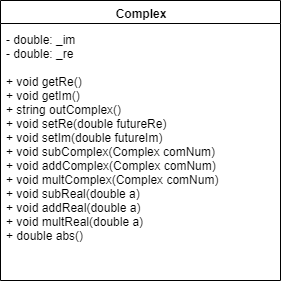

The diagram above was exported from draw.io. Its source (the exported page's mxGraphModel, read from the mxfile embedded in the PNG):
<mxGraphModel dx="536" dy="398" grid="1" gridSize="10" guides="1" tooltips="1" connect="1" arrows="1" fold="1" page="1" pageScale="1" pageWidth="1169" pageHeight="826" background="#ffffff" math="0" shadow="0">
  <root>
    <mxCell id="0" />
    <mxCell id="1" parent="0" />
    <mxCell id="2" value="Complex" style="swimlane;whiteSpace=wrap" parent="1" vertex="1">
      <mxGeometry x="160" y="60" width="280" height="280" as="geometry">
        <mxRectangle x="160" y="60" width="80" height="23" as="alternateBounds" />
      </mxGeometry>
    </mxCell>
    <mxCell id="A_zb_6rYug9zkSUYxbL8-41" value="- double: _im&lt;br&gt;- double: _re&lt;br&gt;&lt;br&gt;+ void getRe()&lt;br&gt;+ void getIm()&lt;br&gt;+ string outComplex()&lt;br&gt;+ void setRe(double futureRe)&lt;br&gt;+ void setIm(double futureIm)&lt;br&gt;+ void subComplex(Complex comNum)&lt;br&gt;+ void addComplex(Complex comNum)&lt;br&gt;+ void multComplex(Complex comNum)&lt;br&gt;+ void subReal(double a)&lt;br&gt;+ void addReal(double a)&lt;br&gt;+ void multReal(double a)&lt;br&gt;+ double abs()" style="text;html=1;resizable=0;points=[];autosize=1;align=left;verticalAlign=top;spacingTop=-4;" vertex="1" parent="1">
      <mxGeometry x="164" y="90" width="230" height="210" as="geometry" />
    </mxCell>
  </root>
</mxGraphModel>